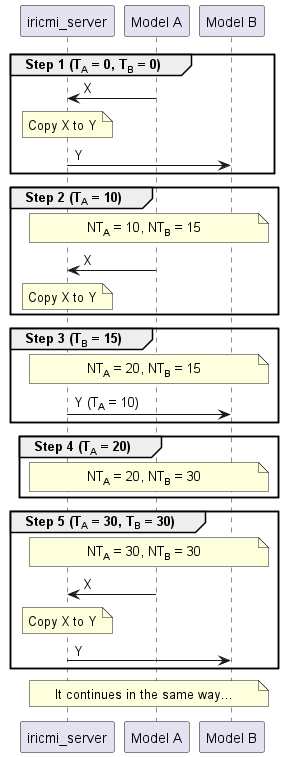

The diagram above was rendered by PlantUML. Its source (embedded in the PNG):
@startuml
participant "iricmi_server" as S
participant "Model A" as A
participant "Model B" as B

group Step 1 (T<sub>A</sub> = 0, T<sub>B</sub> = 0)

  A -> S : X

  note over S: Copy X to Y

  S -> B : Y

end group

group Step 2 (T<sub>A</sub> = 10)
  note across
    NT<sub>A</sub> = 10, NT<sub>B</sub> = 15
  end note

  A -> S : X

  note over S: Copy X to Y

end group

group Step 3 (T<sub>B</sub> = 15)
  note across
    NT<sub>A</sub> = 20, NT<sub>B</sub> = 15
  end note

  S -> B : Y (T<sub>A</sub> = 10)

end group

group Step 4 (T<sub>A</sub> = 20)
  note across
    NT<sub>A</sub> = 20, NT<sub>B</sub> = 30
  end note
end group

group Step 5 (T<sub>A</sub> = 30, T<sub>B</sub> = 30)
  note across
    NT<sub>A</sub> = 30, NT<sub>B</sub> = 30
  end note

  A -> S : X

  note over S: Copy X to Y

  S -> B : Y

end group

note across: It continues in the same way...
@enduml